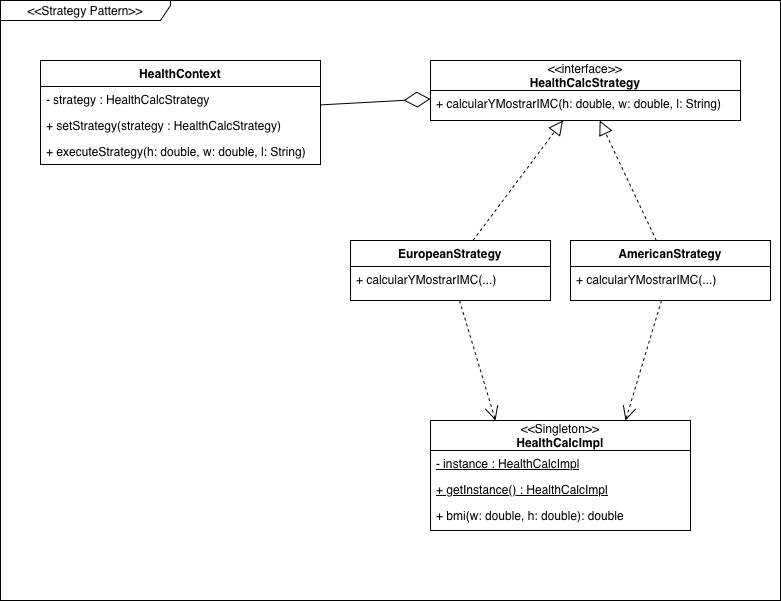

The diagram above was exported from draw.io. Its source (the exported page's mxGraphModel, read from the mxfile embedded in the PNG):
<mxGraphModel dx="671" dy="553" grid="1" gridSize="10" guides="1" tooltips="1" connect="1" arrows="1" fold="1" page="1" pageScale="1" pageWidth="850" pageHeight="1100" math="0" shadow="0">
  <root>
    <mxCell id="0" />
    <mxCell id="1" parent="0" />
    <mxCell id="RcvN1O0EikEzS0YiQYt7-1" parent="1" style="shape=umlFrame;whiteSpace=wrap;html=1;pointerEvents=0;width=170;height=20;" value="&amp;lt;&amp;lt;Strategy Pattern&amp;gt;&amp;gt;" vertex="1">
      <mxGeometry height="600" width="780" x="213" y="242" as="geometry" />
    </mxCell>
    <mxCell id="RcvN1O0EikEzS0YiQYt7-2" parent="1" style="swimlane;fontStyle=0;childLayout=stackLayout;horizontal=1;startSize=26;fillColor=none;horizontalStack=0;resizeParent=1;resizeParentMax=0;resizeLast=0;collapsible=1;marginBottom=0;whiteSpace=wrap;html=1;" value="&lt;b&gt;HealthContext&lt;/b&gt;" vertex="1">
      <mxGeometry height="104" width="280" x="253" y="302" as="geometry" />
    </mxCell>
    <mxCell id="RcvN1O0EikEzS0YiQYt7-3" parent="RcvN1O0EikEzS0YiQYt7-2" style="text;strokeColor=none;fillColor=none;align=left;verticalAlign=top;spacingLeft=4;spacingRight=4;overflow=hidden;rotatable=0;points=[[0,0.5],[1,0.5]];portConstraint=eastwest;whiteSpace=wrap;html=1;" value="- strategy : HealthCalcStrategy" vertex="1">
      <mxGeometry height="26" width="280" y="26" as="geometry" />
    </mxCell>
    <mxCell id="RcvN1O0EikEzS0YiQYt7-4" parent="RcvN1O0EikEzS0YiQYt7-2" style="text;strokeColor=none;fillColor=none;align=left;verticalAlign=top;spacingLeft=4;spacingRight=4;overflow=hidden;rotatable=0;points=[[0,0.5],[1,0.5]];portConstraint=eastwest;whiteSpace=wrap;html=1;" value="+ setStrategy(strategy : HealthCalcStrategy)" vertex="1">
      <mxGeometry height="26" width="280" y="52" as="geometry" />
    </mxCell>
    <mxCell id="RcvN1O0EikEzS0YiQYt7-5" parent="RcvN1O0EikEzS0YiQYt7-2" style="text;strokeColor=none;fillColor=none;align=left;verticalAlign=top;spacingLeft=4;spacingRight=4;overflow=hidden;rotatable=0;points=[[0,0.5],[1,0.5]];portConstraint=eastwest;whiteSpace=wrap;html=1;" value="+ executeStrategy(h: double, w: double, l: String)" vertex="1">
      <mxGeometry height="26" width="280" y="78" as="geometry" />
    </mxCell>
    <mxCell id="RcvN1O0EikEzS0YiQYt7-6" parent="1" style="swimlane;fontStyle=0;childLayout=stackLayout;horizontal=1;startSize=30;fillColor=none;horizontalStack=0;resizeParent=1;resizeParentMax=0;resizeLast=0;collapsible=1;marginBottom=0;whiteSpace=wrap;html=1;" value="&amp;lt;&amp;lt;interface&amp;gt;&amp;gt;&lt;div&gt;&lt;b&gt;HealthCalcStrategy&lt;/b&gt;&lt;/div&gt;" vertex="1">
      <mxGeometry height="60" width="310" x="643" y="302" as="geometry" />
    </mxCell>
    <mxCell id="RcvN1O0EikEzS0YiQYt7-7" parent="RcvN1O0EikEzS0YiQYt7-6" style="text;strokeColor=none;fillColor=none;align=left;verticalAlign=top;spacingLeft=4;spacingRight=4;overflow=hidden;rotatable=0;points=[[0,0.5],[1,0.5]];portConstraint=eastwest;whiteSpace=wrap;html=1;" value="+ calcularYMostrarIMC(h: double, w: double, l: String)" vertex="1">
      <mxGeometry height="30" width="310" y="30" as="geometry" />
    </mxCell>
    <mxCell id="RcvN1O0EikEzS0YiQYt7-8" parent="1" style="swimlane;fontStyle=0;childLayout=stackLayout;horizontal=1;startSize=26;fillColor=none;horizontalStack=0;resizeParent=1;resizeParentMax=0;resizeLast=0;collapsible=1;marginBottom=0;whiteSpace=wrap;html=1;" value="&lt;b&gt;EuropeanStrategy&lt;/b&gt;" vertex="1">
      <mxGeometry height="60" width="200" x="563" y="482" as="geometry" />
    </mxCell>
    <mxCell id="RcvN1O0EikEzS0YiQYt7-9" parent="RcvN1O0EikEzS0YiQYt7-8" style="text;strokeColor=none;fillColor=none;align=left;verticalAlign=top;spacingLeft=4;spacingRight=4;overflow=hidden;rotatable=0;points=[[0,0.5],[1,0.5]];portConstraint=eastwest;whiteSpace=wrap;html=1;" value="+ calcularYMostrarIMC(...)" vertex="1">
      <mxGeometry height="34" width="200" y="26" as="geometry" />
    </mxCell>
    <mxCell id="RcvN1O0EikEzS0YiQYt7-10" parent="1" style="swimlane;fontStyle=0;childLayout=stackLayout;horizontal=1;startSize=26;fillColor=none;horizontalStack=0;resizeParent=1;resizeParentMax=0;resizeLast=0;collapsible=1;marginBottom=0;whiteSpace=wrap;html=1;" value="&lt;b&gt;AmericanStrategy&lt;/b&gt;" vertex="1">
      <mxGeometry height="60" width="200" x="783" y="482" as="geometry" />
    </mxCell>
    <mxCell id="RcvN1O0EikEzS0YiQYt7-11" parent="RcvN1O0EikEzS0YiQYt7-10" style="text;strokeColor=none;fillColor=none;align=left;verticalAlign=top;spacingLeft=4;spacingRight=4;overflow=hidden;rotatable=0;points=[[0,0.5],[1,0.5]];portConstraint=eastwest;whiteSpace=wrap;html=1;" value="+ calcularYMostrarIMC(...)" vertex="1">
      <mxGeometry height="34" width="200" y="26" as="geometry" />
    </mxCell>
    <mxCell id="RcvN1O0EikEzS0YiQYt7-12" parent="1" style="swimlane;fontStyle=0;childLayout=stackLayout;horizontal=1;startSize=30;fillColor=none;horizontalStack=0;resizeParent=1;resizeParentMax=0;resizeLast=0;collapsible=1;marginBottom=0;whiteSpace=wrap;html=1;" value="&amp;lt;&amp;lt;Singleton&amp;gt;&amp;gt;&lt;div&gt;&lt;b&gt;HealthCalcImpl&lt;/b&gt;&lt;/div&gt;" vertex="1">
      <mxGeometry height="110" width="260" x="643" y="662" as="geometry" />
    </mxCell>
    <mxCell id="RcvN1O0EikEzS0YiQYt7-13" parent="RcvN1O0EikEzS0YiQYt7-12" style="text;strokeColor=none;fillColor=none;align=left;verticalAlign=top;spacingLeft=4;spacingRight=4;overflow=hidden;rotatable=0;points=[[0,0.5],[1,0.5]];portConstraint=eastwest;whiteSpace=wrap;html=1;" value="&lt;u&gt;- instance : HealthCalcImpl&lt;/u&gt;" vertex="1">
      <mxGeometry height="26" width="260" y="30" as="geometry" />
    </mxCell>
    <mxCell id="RcvN1O0EikEzS0YiQYt7-14" parent="RcvN1O0EikEzS0YiQYt7-12" style="text;strokeColor=none;fillColor=none;align=left;verticalAlign=top;spacingLeft=4;spacingRight=4;overflow=hidden;rotatable=0;points=[[0,0.5],[1,0.5]];portConstraint=eastwest;whiteSpace=wrap;html=1;" value="&lt;u&gt;+ getInstance() : HealthCalcImpl&lt;/u&gt;" vertex="1">
      <mxGeometry height="26" width="260" y="56" as="geometry" />
    </mxCell>
    <mxCell id="RcvN1O0EikEzS0YiQYt7-15" parent="RcvN1O0EikEzS0YiQYt7-12" style="text;strokeColor=none;fillColor=none;align=left;verticalAlign=top;spacingLeft=4;spacingRight=4;overflow=hidden;rotatable=0;points=[[0,0.5],[1,0.5]];portConstraint=eastwest;whiteSpace=wrap;html=1;" value="+ bmi(w: double, h: double): double" vertex="1">
      <mxGeometry height="28" width="260" y="82" as="geometry" />
    </mxCell>
    <mxCell id="RcvN1O0EikEzS0YiQYt7-16" edge="1" parent="1" source="RcvN1O0EikEzS0YiQYt7-2" style="endArrow=diamondThin;endFill=0;endSize=24;html=1;rounded=0;" target="RcvN1O0EikEzS0YiQYt7-6">
      <mxGeometry relative="1" as="geometry" />
    </mxCell>
    <mxCell id="RcvN1O0EikEzS0YiQYt7-17" edge="1" parent="1" source="RcvN1O0EikEzS0YiQYt7-8" style="endArrow=block;dashed=1;endFill=0;endSize=12;html=1;rounded=0;" target="RcvN1O0EikEzS0YiQYt7-6">
      <mxGeometry relative="1" as="geometry" />
    </mxCell>
    <mxCell id="RcvN1O0EikEzS0YiQYt7-18" edge="1" parent="1" source="RcvN1O0EikEzS0YiQYt7-10" style="endArrow=block;dashed=1;endFill=0;endSize=12;html=1;rounded=0;" target="RcvN1O0EikEzS0YiQYt7-6">
      <mxGeometry relative="1" as="geometry" />
    </mxCell>
    <mxCell id="RcvN1O0EikEzS0YiQYt7-19" edge="1" parent="1" source="RcvN1O0EikEzS0YiQYt7-8" style="endArrow=open;dashed=1;endSize=12;html=1;rounded=0;entryX=0.25;entryY=0;" target="RcvN1O0EikEzS0YiQYt7-12">
      <mxGeometry relative="1" as="geometry" />
    </mxCell>
    <mxCell id="RcvN1O0EikEzS0YiQYt7-20" edge="1" parent="1" source="RcvN1O0EikEzS0YiQYt7-10" style="endArrow=open;dashed=1;endSize=12;html=1;rounded=0;entryX=0.75;entryY=0;" target="RcvN1O0EikEzS0YiQYt7-12">
      <mxGeometry relative="1" as="geometry" />
    </mxCell>
  </root>
</mxGraphModel>